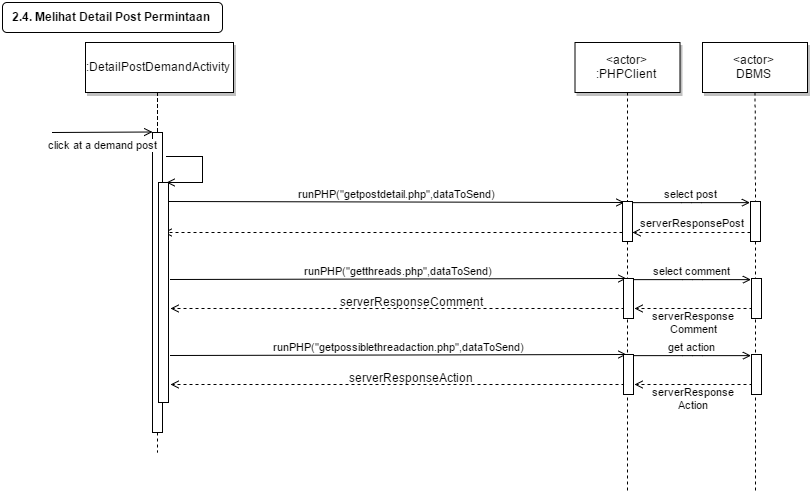

The diagram above was exported from draw.io. Its source (the exported page's mxGraphModel, read from the mxfile embedded in the PNG):
<mxGraphModel dx="594" dy="892" grid="1" gridSize="10" guides="1" tooltips="1" connect="1" arrows="1" fold="1" page="1" pageScale="1" pageWidth="826" pageHeight="1169" background="#ffffff" math="0" shadow="0">
  <root>
    <mxCell id="0" />
    <mxCell id="1" parent="0" />
    <mxCell id="2" style="edgeStyle=none;rounded=0;html=1;endArrow=open;endFill=0;jettySize=auto;orthogonalLoop=1;entryX=0.75;entryY=0;" edge="1" target="23" parent="1">
      <mxGeometry x="176" y="174" as="geometry">
        <mxPoint x="222" y="230" as="targetPoint" />
        <mxPoint x="176" y="174" as="sourcePoint" />
        <Array as="points">
          <mxPoint x="212" y="174" />
          <mxPoint x="212" y="200" />
        </Array>
      </mxGeometry>
    </mxCell>
    <mxCell id="3" value="loadPostDetails()" style="text;html=1;resizable=0;points=[];align=left;verticalAlign=middle;labelBackgroundColor=#ffffff;labelPosition=right;verticalLabelPosition=middle;" vertex="1" connectable="0" parent="2">
      <mxGeometry x="-0.5714" y="1" relative="1" as="geometry">
        <mxPoint x="15" y="13" as="offset" />
      </mxGeometry>
    </mxCell>
    <mxCell id="4" value="" style="fillColor=#FFFFFF;strokeColor=#000000;html=1;" vertex="1" parent="1">
      <mxGeometry x="162" y="150" width="10" height="300" as="geometry" />
    </mxCell>
    <mxCell id="5" value="click at a demand post" style="edgeStyle=none;verticalLabelPosition=bottom;verticalAlign=top;labelPosition=center;align=center;html=1;endArrow=open;endFill=0;" edge="1" parent="1">
      <mxGeometry x="72" y="49.5" width="100" height="100" as="geometry">
        <mxPoint x="62" y="150" as="sourcePoint" />
        <mxPoint x="162" y="149.5" as="targetPoint" />
      </mxGeometry>
    </mxCell>
    <mxCell id="6" value=":DetailPostDemandActivity" style="shadow=1;fillColor=#FFFFFF;strokeColor=#000000;html=1;" vertex="1" parent="1">
      <mxGeometry x="95" y="60" width="148" height="50" as="geometry" />
    </mxCell>
    <mxCell id="7" value="runPHP(&quot;getpostdetail.php&quot;,dataToSend)" style="edgeStyle=none;verticalLabelPosition=top;verticalAlign=bottom;html=1;endArrow=open;endFill=0;entryX=0.25;entryY=0;" edge="1" target="18" parent="1">
      <mxGeometry x="230.45524691358025" y="272.91550925925924" width="100" height="100" as="geometry">
        <mxPoint x="179" y="219" as="sourcePoint" />
        <mxPoint x="622" y="360" as="targetPoint" />
      </mxGeometry>
    </mxCell>
    <mxCell id="8" value="&amp;lt;actor&amp;gt;&lt;div&gt;:PHPClient&lt;/div&gt;" style="shadow=1;fillColor=#FFFFFF;strokeColor=#000000;html=1;" vertex="1" parent="1">
      <mxGeometry x="584.5" y="60" width="105" height="50" as="geometry" />
    </mxCell>
    <mxCell id="9" value="" style="edgeStyle=none;endArrow=none;dashed=1;html=1;" edge="1" source="18" parent="1">
      <mxGeometry x="576.4878472222224" y="174.99999999999997" width="100" height="100" as="geometry">
        <mxPoint x="636.6527777777778" y="110" as="sourcePoint" />
        <mxPoint x="637" y="510" as="targetPoint" />
      </mxGeometry>
    </mxCell>
    <mxCell id="10" value="&amp;lt;actor&amp;gt;&lt;div&gt;DBMS&lt;/div&gt;" style="shadow=1;fillColor=#FFFFFF;strokeColor=#000000;html=1;" vertex="1" parent="1">
      <mxGeometry x="712" y="60" width="105" height="50" as="geometry" />
    </mxCell>
    <mxCell id="11" value="" style="edgeStyle=none;endArrow=none;dashed=1;html=1;" edge="1" source="21" parent="1">
      <mxGeometry x="689.3350694444446" y="165" width="100" height="100" as="geometry">
        <mxPoint x="764.2588734567901" y="110" as="sourcePoint" />
        <mxPoint x="765" y="510" as="targetPoint" />
      </mxGeometry>
    </mxCell>
    <mxCell id="12" value="" style="edgeStyle=elbowEdgeStyle;elbow=horizontal;endArrow=none;dashed=1;html=1;" edge="1" source="6" target="4" parent="1">
      <mxGeometry x="192.00000000000003" y="310" width="100" height="100" as="geometry">
        <mxPoint x="192.00000000000003" y="410" as="sourcePoint" />
        <mxPoint x="292" y="310" as="targetPoint" />
      </mxGeometry>
    </mxCell>
    <mxCell id="13" value="" style="edgeStyle=none;dashed=1;endArrow=none;html=1;" edge="1" source="4" parent="1">
      <mxGeometry x="12" y="300" width="100" height="100" as="geometry">
        <mxPoint x="12" y="400" as="sourcePoint" />
        <mxPoint x="167" y="470" as="targetPoint" />
      </mxGeometry>
    </mxCell>
    <mxCell id="14" value="2.4. Melihat Detail Post Permintaan" style="rounded=1;fontStyle=1;fillColor=#FFFFFF;strokeColor=#000000;html=1;" vertex="1" parent="1">
      <mxGeometry x="12" y="20" width="220" height="30" as="geometry" />
    </mxCell>
    <mxCell id="15" value="select post" style="edgeStyle=elbowEdgeStyle;elbow=vertical;verticalLabelPosition=top;verticalAlign=bottom;html=1;endArrow=open;endFill=0;" edge="1" parent="1">
      <mxGeometry x="-39" y="-143" width="100" height="100" as="geometry">
        <mxPoint x="642" y="220.1304012345679" as="sourcePoint" />
        <mxPoint x="759.5" y="220.1304012345679" as="targetPoint" />
        <Array as="points" />
        <mxPoint as="offset" />
      </mxGeometry>
    </mxCell>
    <mxCell id="16" style="edgeStyle=none;rounded=0;html=1;exitX=0;exitY=0.75;endArrow=open;endFill=0;jettySize=auto;orthogonalLoop=1;dashed=1;" edge="1" source="18" parent="1">
      <mxGeometry x="173" y="250" as="geometry">
        <mxPoint x="173" y="250" as="targetPoint" />
      </mxGeometry>
    </mxCell>
    <mxCell id="17" value="serverResponsePost" style="text;html=1;resizable=0;points=[];align=center;verticalAlign=middle;labelBackgroundColor=#ffffff;" vertex="1" connectable="0" parent="16">
      <mxGeometry x="-0.0728" y="2" relative="1" as="geometry">
        <mxPoint y="-12" as="offset" />
      </mxGeometry>
    </mxCell>
    <mxCell id="18" value="" style="fillColor=#FFFFFF;strokeColor=#000000;html=1;" vertex="1" parent="1">
      <mxGeometry x="632" y="219" width="10" height="40" as="geometry" />
    </mxCell>
    <mxCell id="19" value="" style="edgeStyle=none;endArrow=none;dashed=1;html=1;" edge="1" source="8" target="18" parent="1">
      <mxGeometry x="576.4878472222224" y="174.99999999999997" width="100" height="100" as="geometry">
        <mxPoint x="637" y="110" as="sourcePoint" />
        <mxPoint x="637" y="420" as="targetPoint" />
      </mxGeometry>
    </mxCell>
    <mxCell id="20" value="serverResponsePost" style="edgeStyle=none;rounded=0;html=1;exitX=0;exitY=0.75;entryX=1;entryY=0.75;endArrow=open;endFill=0;jettySize=auto;orthogonalLoop=1;dashed=1;" edge="1" source="21" target="18" parent="1">
      <mxGeometry x="642" y="250" as="geometry">
        <mxPoint as="offset" />
      </mxGeometry>
    </mxCell>
    <mxCell id="21" value="" style="fillColor=#FFFFFF;strokeColor=#000000;html=1;" vertex="1" parent="1">
      <mxGeometry x="760" y="219" width="10" height="40" as="geometry" />
    </mxCell>
    <mxCell id="22" value="" style="edgeStyle=none;endArrow=none;dashed=1;html=1;" edge="1" source="10" target="21" parent="1">
      <mxGeometry x="689.3350694444446" y="165" width="100" height="100" as="geometry">
        <mxPoint x="764.5" y="110" as="sourcePoint" />
        <mxPoint x="764.5" y="289.3942901234568" as="targetPoint" />
      </mxGeometry>
    </mxCell>
    <mxCell id="23" value="" style="fillColor=#FFFFFF;strokeColor=#000000;html=1;" vertex="1" parent="1">
      <mxGeometry x="168" y="200" width="10" height="220" as="geometry" />
    </mxCell>
    <mxCell id="24" value="runPHP(&quot;getthreads.php&quot;,dataToSend)" style="edgeStyle=none;verticalLabelPosition=top;verticalAlign=bottom;html=1;endArrow=open;endFill=0;entryX=0.25;entryY=0;exitX=1.1;exitY=0.167;exitPerimeter=0;" edge="1" target="28" parent="1">
      <mxGeometry x="231.45524691358025" y="349.91550925925924" width="100" height="100" as="geometry">
        <mxPoint x="180" y="297" as="sourcePoint" />
        <mxPoint x="623" y="437" as="targetPoint" />
      </mxGeometry>
    </mxCell>
    <mxCell id="25" value="select comment" style="edgeStyle=elbowEdgeStyle;elbow=vertical;verticalLabelPosition=top;verticalAlign=bottom;html=1;endArrow=open;endFill=0;" edge="1" parent="1">
      <mxGeometry x="-38" y="-66" width="100" height="100" as="geometry">
        <mxPoint x="643" y="297.1304012345679" as="sourcePoint" />
        <mxPoint x="760.5" y="297.1304012345679" as="targetPoint" />
        <Array as="points" />
        <mxPoint as="offset" />
      </mxGeometry>
    </mxCell>
    <mxCell id="26" value="serverResponseComment" style="text;html=1;resizable=0;points=[];align=center;verticalAlign=middle;labelBackgroundColor=#ffffff;" vertex="1" connectable="0" parent="1">
      <mxGeometry x="420.00486278991593" y="330.46404643977496" as="geometry">
        <mxPoint y="-12" as="offset" />
      </mxGeometry>
    </mxCell>
    <mxCell id="27" style="edgeStyle=none;rounded=0;html=1;exitX=0;exitY=0.75;entryX=1.2;entryY=0.573;entryPerimeter=0;endArrow=open;endFill=0;jettySize=auto;orthogonalLoop=1;dashed=1;" edge="1" source="28" target="23" parent="1">
      <mxGeometry x="180" y="326" as="geometry" />
    </mxCell>
    <mxCell id="28" value="" style="fillColor=#FFFFFF;strokeColor=#000000;html=1;" vertex="1" parent="1">
      <mxGeometry x="633" y="296" width="10" height="40" as="geometry" />
    </mxCell>
    <mxCell id="29" value="serverResponse&lt;div&gt;Comment&lt;/div&gt;" style="edgeStyle=none;rounded=0;html=1;exitX=0;exitY=0.75;entryX=1;entryY=0.75;endArrow=open;endFill=0;jettySize=auto;orthogonalLoop=1;dashed=1;" edge="1" source="30" target="28" parent="1">
      <mxGeometry x="-38" as="geometry">
        <mxPoint y="14" as="offset" />
      </mxGeometry>
    </mxCell>
    <mxCell id="30" value="" style="fillColor=#FFFFFF;strokeColor=#000000;html=1;" vertex="1" parent="1">
      <mxGeometry x="761" y="296" width="10" height="40" as="geometry" />
    </mxCell>
    <mxCell id="31" value="runPHP(&quot;getpossiblethreadaction.php&quot;,dataToSend)" style="edgeStyle=none;verticalLabelPosition=top;verticalAlign=bottom;html=1;endArrow=open;endFill=0;entryX=0.25;entryY=0;exitX=1.1;exitY=0.167;exitPerimeter=0;" edge="1" target="35" parent="1">
      <mxGeometry x="231.45524691358025" y="425.91550925925924" width="100" height="100" as="geometry">
        <mxPoint x="180" y="373" as="sourcePoint" />
        <mxPoint x="623" y="513" as="targetPoint" />
      </mxGeometry>
    </mxCell>
    <mxCell id="32" value="get action" style="edgeStyle=elbowEdgeStyle;elbow=vertical;verticalLabelPosition=top;verticalAlign=bottom;html=1;endArrow=open;endFill=0;" edge="1" parent="1">
      <mxGeometry x="-38" y="10" width="100" height="100" as="geometry">
        <mxPoint x="643" y="373.1304012345679" as="sourcePoint" />
        <mxPoint x="760.5" y="373.1304012345679" as="targetPoint" />
        <Array as="points" />
        <mxPoint as="offset" />
      </mxGeometry>
    </mxCell>
    <mxCell id="33" value="serverResponseAction" style="text;html=1;resizable=0;points=[];align=center;verticalAlign=middle;labelBackgroundColor=#ffffff;" vertex="1" connectable="0" parent="1">
      <mxGeometry x="420.00486278991593" y="406.46404643977496" as="geometry">
        <mxPoint y="-12" as="offset" />
      </mxGeometry>
    </mxCell>
    <mxCell id="34" style="edgeStyle=none;rounded=0;html=1;exitX=0;exitY=0.75;entryX=1.2;entryY=0.573;entryPerimeter=0;endArrow=open;endFill=0;jettySize=auto;orthogonalLoop=1;dashed=1;" edge="1" source="35" parent="1">
      <mxGeometry x="180" y="402" as="geometry">
        <mxPoint x="180" y="402" as="targetPoint" />
      </mxGeometry>
    </mxCell>
    <mxCell id="35" value="" style="fillColor=#FFFFFF;strokeColor=#000000;html=1;" vertex="1" parent="1">
      <mxGeometry x="633" y="372" width="10" height="40" as="geometry" />
    </mxCell>
    <mxCell id="36" value="serverResponse&lt;div&gt;Action&lt;/div&gt;" style="edgeStyle=none;rounded=0;html=1;exitX=0;exitY=0.75;entryX=1;entryY=0.75;endArrow=open;endFill=0;jettySize=auto;orthogonalLoop=1;dashed=1;" edge="1" source="37" target="35" parent="1">
      <mxGeometry x="-38" y="76" as="geometry">
        <mxPoint y="14" as="offset" />
      </mxGeometry>
    </mxCell>
    <mxCell id="37" value="" style="fillColor=#FFFFFF;strokeColor=#000000;html=1;" vertex="1" parent="1">
      <mxGeometry x="761" y="372" width="10" height="40" as="geometry" />
    </mxCell>
  </root>
</mxGraphModel>